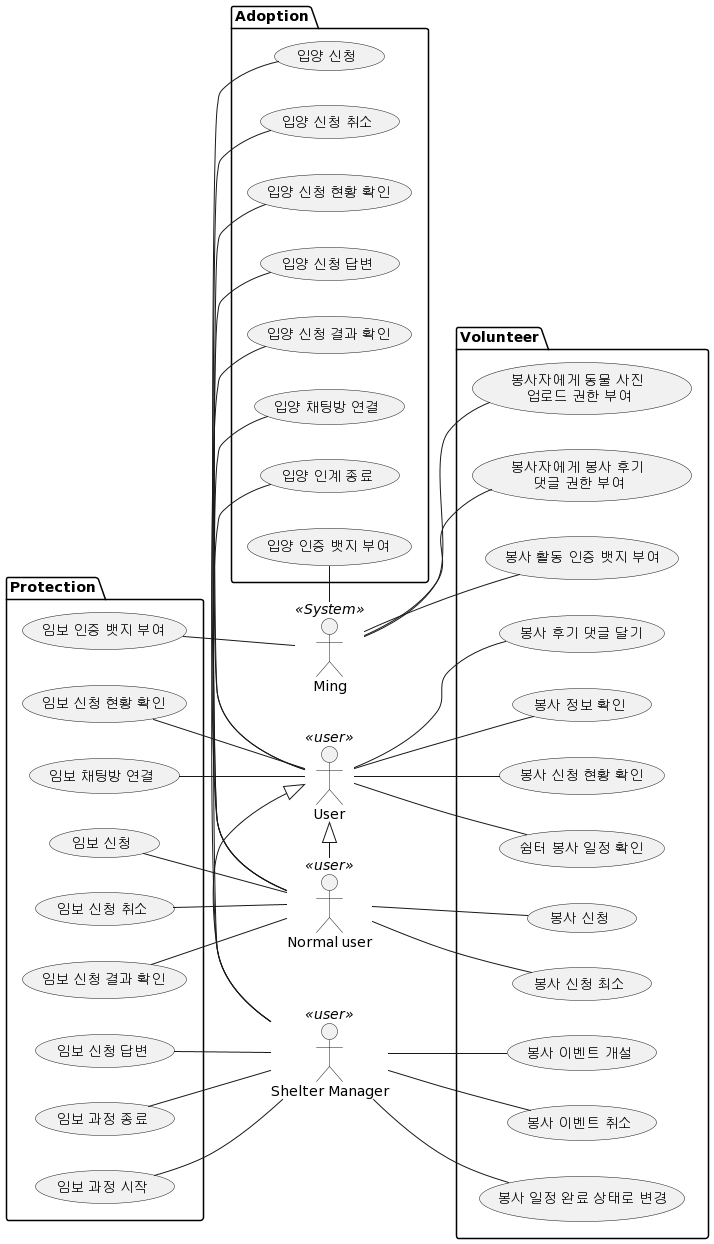

The diagram above was rendered by PlantUML. Its source (embedded in the PNG):
@startuml
left to right direction

actor :User: << user >> as user
actor :Shelter Manager: << user >> as shelter_user
actor :Normal user: << user >> as customer
actor :Ming: << System >> as ming

shelter_user -left-|> user
customer -left-|> user

package Volunteer {
    usecase "봉사 이벤트 개설" as create_volunteer_session
    usecase "봉사 이벤트 취소" as cancel_volunteer_session
    usecase "봉사 정보 확인" as read_volunteer_session
    usecase "봉사 신청" as apply_volunteer
    usecase "봉사 신청 최소" as cancel_apply_volunteer
    usecase "봉사 신청 현황 확인" as read_apply_volunteer
    usecase "쉼터 봉사 일정 확인" as read_shelter_schedule
    usecase "봉사자에게 동물 사진 \n업로드 권한 부여" as temp_auth_animal_photo
    usecase "봉사 일정 완료 상태로 변경" as change_to_complete
    usecase "봉사자에게 봉사 후기 \n댓글 권한 부여" as temp_auth_reply_volunteer_session
    usecase "봉사 후기 댓글 달기" as reply_volunteer_session
    usecase "봉사 활동 인증 뱃지 부여" as certified_volunteer

    shelter_user -- create_volunteer_session
    shelter_user -- cancel_volunteer_session
    user -- read_volunteer_session
    customer -- apply_volunteer
    customer -- cancel_apply_volunteer
    user -- read_apply_volunteer
    user -- read_shelter_schedule
    ming -- temp_auth_animal_photo
    shelter_user -- change_to_complete
    ming  -- temp_auth_reply_volunteer_session
    user -- reply_volunteer_session
    ming -- certified_volunteer

}

package Protection {
    usecase "임보 신청" as apply_protection
    usecase "임보 신청 취소" as cancel_apply_protection
    usecase "임보 신청 현황 확인" as read_apply_protection
    usecase "임보 신청 답변" as reply_application_of_protection
    usecase "임보 신청 결과 확인" as read_result_protection
    usecase "임보 채팅방 연결" as connect_chat_room_for_protection
    usecase "임보 과정 시작" as start_protection_process
    usecase "임보 과정 종료" as complete_protection_process
    usecase "임보 인증 뱃지 부여" as certified_protector

    customer -up- apply_protection
    customer -up- cancel_apply_protection
    user -up- read_apply_protection
    shelter_user -up- reply_application_of_protection
    customer -up- read_result_protection
    user -up- connect_chat_room_for_protection
    shelter_user -up- start_protection_process
    shelter_user -up- complete_protection_process
    ming -up- certified_protector
}

package Adoption {
    usecase "입양 신청" as apply_adoption
    usecase "입양 신청 취소" as cancel_apply_adoption
    usecase "입양 신청 현황 확인" as read_apply_adoption
    usecase "입양 신청 답변" as reply_application_of_adoption
    usecase "입양 신청 결과 확인" as read_result_adoption
    usecase "입양 채팅방 연결" as connect_chat_room_for_adoption
    usecase "입양 인계 종료" as complete_adoption_process
    usecase "입양 인증 뱃지 부여" as certified_adoption

    customer -left- apply_adoption
    customer -left- cancel_apply_adoption
    user -left- read_apply_adoption
    shelter_user -left- reply_application_of_adoption
    customer -left- read_result_adoption
    user -left- connect_chat_room_for_adoption
    shelter_user -left- complete_adoption_process
    ming -left- certified_adoption
}
@enduml